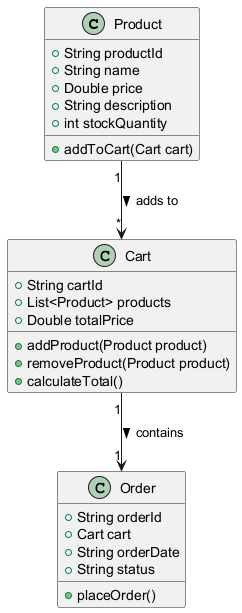

The diagram above was rendered by PlantUML. Its source (embedded in the PNG):
@startuml
class Product {
    +String productId
    +String name
    +Double price
    +String description
    +int stockQuantity
    +addToCart(Cart cart)
}

class Cart {
    +String cartId
    +List<Product> products
    +Double totalPrice
    +addProduct(Product product)
    +removeProduct(Product product)
    +calculateTotal()
}

class Order {
    +String orderId
    +Cart cart
    +String orderDate
    +String status
    +placeOrder()
}

Product "1" --> "*" Cart : adds to >
Cart "1" --> "1" Order : contains >
@enduml